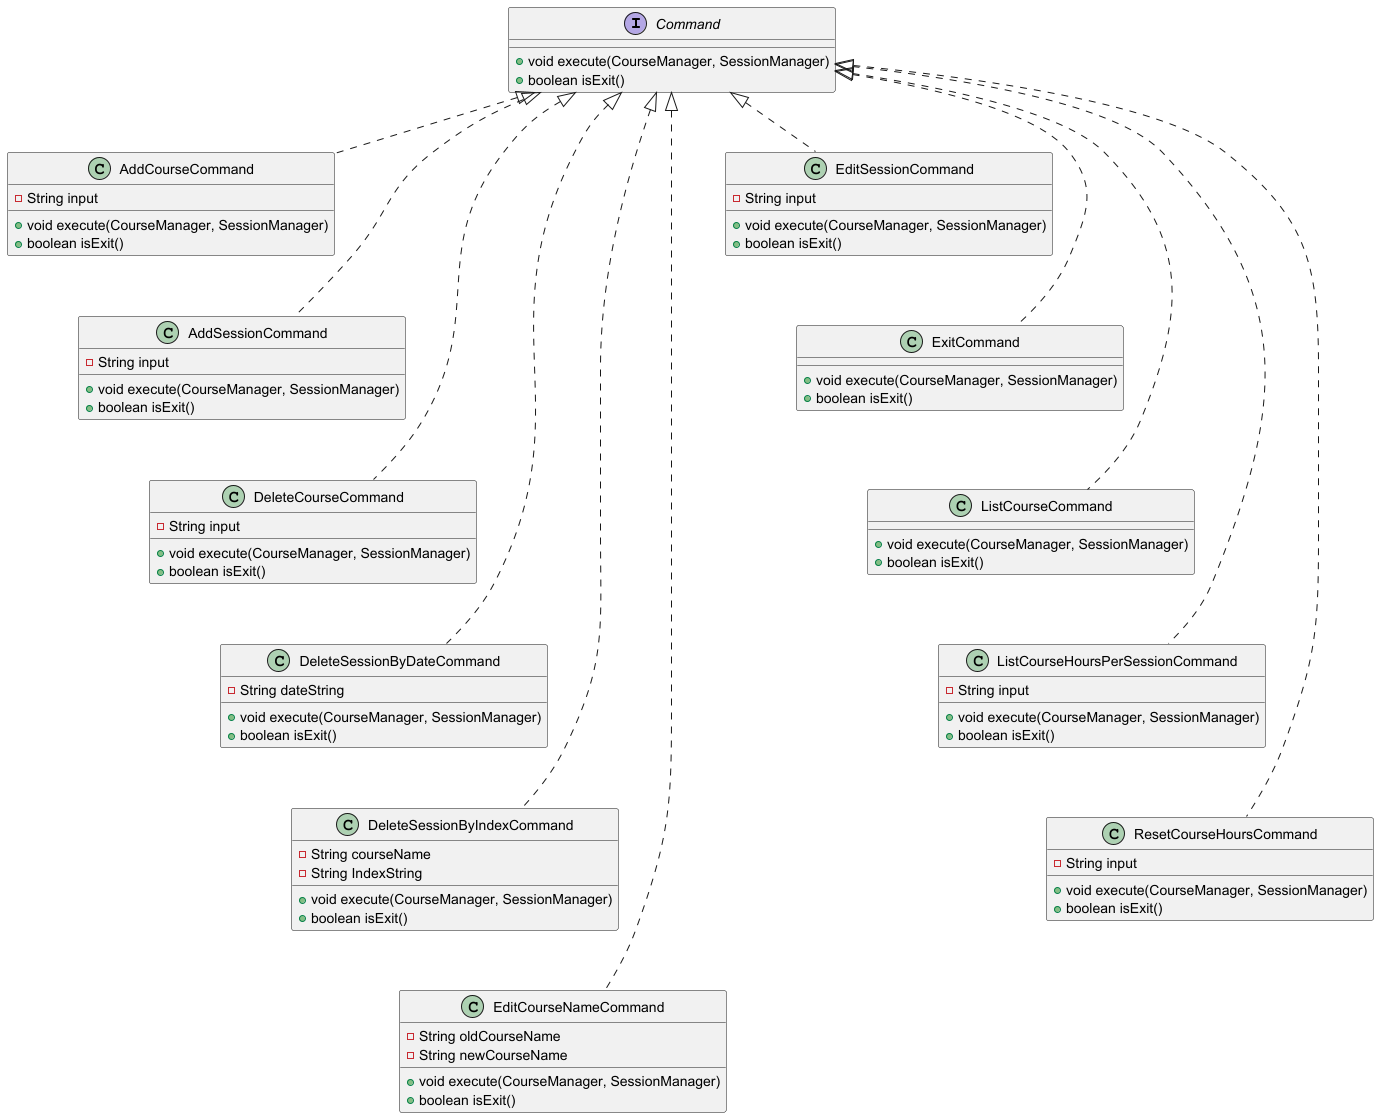

The diagram above was rendered by PlantUML. Its source (embedded in the PNG):
@startuml
'https://plantuml.com/class-diagram

interface Command {
    + void execute(CourseManager, SessionManager)
    + boolean isExit()
}

class AddCourseCommand {
    - String input
    + void execute(CourseManager, SessionManager)
    + boolean isExit()
}

class AddSessionCommand {
    - String input
    + void execute(CourseManager, SessionManager)
    + boolean isExit()
}

class DeleteCourseCommand {
    - String input
    + void execute(CourseManager, SessionManager)
    + boolean isExit()
}

class DeleteSessionByDateCommand {
    - String dateString
    + void execute(CourseManager, SessionManager)
    + boolean isExit()
}

class DeleteSessionByIndexCommand {
    - String courseName
    - String IndexString
    + void execute(CourseManager, SessionManager)
    + boolean isExit()
}

class EditCourseNameCommand {
    - String oldCourseName
    - String newCourseName
    + void execute(CourseManager, SessionManager)
    + boolean isExit()
}

class EditSessionCommand {
    - String input
    + void execute(CourseManager, SessionManager)
    + boolean isExit()
}

class ExitCommand {
    + void execute(CourseManager, SessionManager)
    + boolean isExit()
}

class ListCourseCommand {
    + void execute(CourseManager, SessionManager)
    + boolean isExit()
}

class ListCourseHoursPerSessionCommand {
    - String input
    + void execute(CourseManager, SessionManager)
    + boolean isExit()
}

class ResetCourseHoursCommand {
    - String input
    + void execute(CourseManager, SessionManager)
    + boolean isExit()
}

AddCourseCommand -[hidden]down- AddSessionCommand
AddSessionCommand -[hidden]down- DeleteCourseCommand
DeleteCourseCommand -[hidden]down- DeleteSessionByDateCommand
DeleteSessionByDateCommand -[hidden]down- DeleteSessionByIndexCommand
DeleteSessionByIndexCommand -[hidden]down- EditCourseNameCommand

EditSessionCommand -[hidden]down- ExitCommand
ExitCommand -[hidden]down- ListCourseCommand
ListCourseCommand -[hidden]down- ListCourseHoursPerSessionCommand
ListCourseHoursPerSessionCommand -[hidden]down- ResetCourseHoursCommand

AddCourseCommand .up.|> Command
AddSessionCommand .up.|> Command
DeleteCourseCommand .up.|> Command
DeleteSessionByDateCommand .up.|> Command
DeleteSessionByIndexCommand .up.|> Command
EditCourseNameCommand .up.|> Command

EditSessionCommand .up.|> Command
ExitCommand .up.|> Command
ListCourseCommand .up.|> Command
ListCourseHoursPerSessionCommand .up.|> Command
ResetCourseHoursCommand .up.|> Command


@enduml